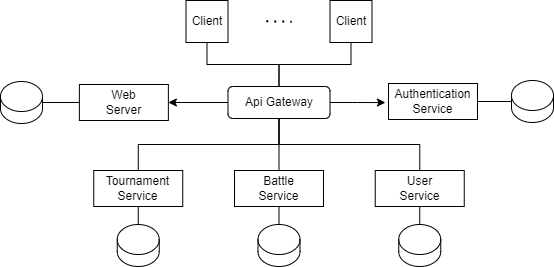

The diagram above was exported from draw.io. Its source (the exported page's mxGraphModel, read from the mxfile embedded in the PNG):
<mxGraphModel dx="750" dy="-4295" grid="1" gridSize="10" guides="1" tooltips="1" connect="1" arrows="1" fold="1" page="1" pageScale="1" pageWidth="827" pageHeight="1169" math="0" shadow="0">
  <root>
    <mxCell id="0" />
    <mxCell id="1" parent="0" />
    <mxCell id="titB-qR5J0rm8W-XVcqh-1" style="edgeStyle=orthogonalEdgeStyle;rounded=0;orthogonalLoop=1;jettySize=auto;html=1;exitX=0.5;exitY=1;exitDx=0;exitDy=0;entryX=0.5;entryY=0;entryDx=0;entryDy=0;endArrow=none;endFill=0;" edge="1" parent="1" source="titB-qR5J0rm8W-XVcqh-2" target="titB-qR5J0rm8W-XVcqh-10">
      <mxGeometry relative="1" as="geometry" />
    </mxCell>
    <mxCell id="titB-qR5J0rm8W-XVcqh-2" value="Client" style="whiteSpace=wrap;html=1;aspect=fixed;" vertex="1" parent="1">
      <mxGeometry x="315.5" y="4780" width="42" height="42" as="geometry" />
    </mxCell>
    <mxCell id="titB-qR5J0rm8W-XVcqh-3" style="edgeStyle=orthogonalEdgeStyle;rounded=0;orthogonalLoop=1;jettySize=auto;html=1;exitX=0.5;exitY=1;exitDx=0;exitDy=0;entryX=0.5;entryY=0;entryDx=0;entryDy=0;endArrow=none;endFill=0;" edge="1" parent="1" source="titB-qR5J0rm8W-XVcqh-4" target="titB-qR5J0rm8W-XVcqh-10">
      <mxGeometry relative="1" as="geometry" />
    </mxCell>
    <mxCell id="titB-qR5J0rm8W-XVcqh-4" value="Client" style="whiteSpace=wrap;html=1;aspect=fixed;" vertex="1" parent="1">
      <mxGeometry x="459.5" y="4780" width="42" height="42" as="geometry" />
    </mxCell>
    <mxCell id="titB-qR5J0rm8W-XVcqh-5" style="edgeStyle=orthogonalEdgeStyle;rounded=0;orthogonalLoop=1;jettySize=auto;html=1;exitX=0.5;exitY=1;exitDx=0;exitDy=0;entryX=0.5;entryY=0;entryDx=0;entryDy=0;endArrow=none;endFill=0;" edge="1" parent="1" source="titB-qR5J0rm8W-XVcqh-10" target="titB-qR5J0rm8W-XVcqh-11">
      <mxGeometry relative="1" as="geometry" />
    </mxCell>
    <mxCell id="titB-qR5J0rm8W-XVcqh-6" style="edgeStyle=orthogonalEdgeStyle;rounded=0;orthogonalLoop=1;jettySize=auto;html=1;exitX=0.5;exitY=1;exitDx=0;exitDy=0;entryX=0.5;entryY=0;entryDx=0;entryDy=0;endArrow=none;endFill=0;" edge="1" parent="1" source="titB-qR5J0rm8W-XVcqh-10" target="titB-qR5J0rm8W-XVcqh-15">
      <mxGeometry relative="1" as="geometry" />
    </mxCell>
    <mxCell id="titB-qR5J0rm8W-XVcqh-7" style="edgeStyle=orthogonalEdgeStyle;rounded=0;orthogonalLoop=1;jettySize=auto;html=1;exitX=0.5;exitY=1;exitDx=0;exitDy=0;endArrow=none;endFill=0;" edge="1" parent="1" source="titB-qR5J0rm8W-XVcqh-10" target="titB-qR5J0rm8W-XVcqh-18">
      <mxGeometry relative="1" as="geometry" />
    </mxCell>
    <mxCell id="titB-qR5J0rm8W-XVcqh-8" style="edgeStyle=orthogonalEdgeStyle;rounded=0;orthogonalLoop=1;jettySize=auto;html=1;exitX=1;exitY=0.5;exitDx=0;exitDy=0;" edge="1" parent="1" source="titB-qR5J0rm8W-XVcqh-10">
      <mxGeometry relative="1" as="geometry">
        <mxPoint x="514.9230487530047" y="4882.076923076923" as="targetPoint" />
      </mxGeometry>
    </mxCell>
    <mxCell id="titB-qR5J0rm8W-XVcqh-9" style="edgeStyle=orthogonalEdgeStyle;rounded=0;orthogonalLoop=1;jettySize=auto;html=1;exitX=0;exitY=0.5;exitDx=0;exitDy=0;entryX=1;entryY=0.5;entryDx=0;entryDy=0;" edge="1" parent="1" source="titB-qR5J0rm8W-XVcqh-10" target="titB-qR5J0rm8W-XVcqh-24">
      <mxGeometry relative="1" as="geometry" />
    </mxCell>
    <mxCell id="titB-qR5J0rm8W-XVcqh-10" value="Api Gateway" style="rounded=1;whiteSpace=wrap;html=1;" vertex="1" parent="1">
      <mxGeometry x="357.5" y="4866" width="102" height="32" as="geometry" />
    </mxCell>
    <mxCell id="titB-qR5J0rm8W-XVcqh-11" value="Tournament&lt;br&gt;Service" style="rounded=0;whiteSpace=wrap;html=1;" vertex="1" parent="1">
      <mxGeometry x="223.25" y="4950" width="89" height="36" as="geometry" />
    </mxCell>
    <mxCell id="titB-qR5J0rm8W-XVcqh-12" value="" style="shape=cylinder3;whiteSpace=wrap;html=1;boundedLbl=1;backgroundOutline=1;size=15;" vertex="1" parent="1">
      <mxGeometry x="246.75" y="5004" width="42" height="42" as="geometry" />
    </mxCell>
    <mxCell id="titB-qR5J0rm8W-XVcqh-13" value="" style="endArrow=none;dashed=1;html=1;dashPattern=1 3;strokeWidth=2;rounded=0;" edge="1" parent="1">
      <mxGeometry width="50" height="50" relative="1" as="geometry">
        <mxPoint x="395.75" y="4800.780000000001" as="sourcePoint" />
        <mxPoint x="421.25" y="4801.150000000001" as="targetPoint" />
      </mxGeometry>
    </mxCell>
    <mxCell id="titB-qR5J0rm8W-XVcqh-14" value="" style="endArrow=none;html=1;rounded=0;exitX=0.5;exitY=0;exitDx=0;exitDy=0;exitPerimeter=0;" edge="1" parent="1" source="titB-qR5J0rm8W-XVcqh-12" target="titB-qR5J0rm8W-XVcqh-11">
      <mxGeometry width="50" height="50" relative="1" as="geometry">
        <mxPoint x="173.25" y="5017" as="sourcePoint" />
        <mxPoint x="223.25" y="4967" as="targetPoint" />
      </mxGeometry>
    </mxCell>
    <mxCell id="titB-qR5J0rm8W-XVcqh-15" value="Battle&lt;br&gt;Service" style="rounded=0;whiteSpace=wrap;html=1;" vertex="1" parent="1">
      <mxGeometry x="364" y="4950" width="89" height="36" as="geometry" />
    </mxCell>
    <mxCell id="titB-qR5J0rm8W-XVcqh-16" value="" style="shape=cylinder3;whiteSpace=wrap;html=1;boundedLbl=1;backgroundOutline=1;size=15;" vertex="1" parent="1">
      <mxGeometry x="387.5" y="5004" width="42" height="42" as="geometry" />
    </mxCell>
    <mxCell id="titB-qR5J0rm8W-XVcqh-17" value="" style="endArrow=none;html=1;rounded=0;exitX=0.5;exitY=0;exitDx=0;exitDy=0;exitPerimeter=0;" edge="1" parent="1" source="titB-qR5J0rm8W-XVcqh-16" target="titB-qR5J0rm8W-XVcqh-15">
      <mxGeometry width="50" height="50" relative="1" as="geometry">
        <mxPoint x="312.75" y="5017" as="sourcePoint" />
        <mxPoint x="362.75" y="4967" as="targetPoint" />
      </mxGeometry>
    </mxCell>
    <mxCell id="titB-qR5J0rm8W-XVcqh-18" value="User&lt;br&gt;Service" style="rounded=0;whiteSpace=wrap;html=1;" vertex="1" parent="1">
      <mxGeometry x="504.75" y="4950" width="89" height="36" as="geometry" />
    </mxCell>
    <mxCell id="titB-qR5J0rm8W-XVcqh-19" value="" style="shape=cylinder3;whiteSpace=wrap;html=1;boundedLbl=1;backgroundOutline=1;size=15;" vertex="1" parent="1">
      <mxGeometry x="528.25" y="5004" width="42" height="42" as="geometry" />
    </mxCell>
    <mxCell id="titB-qR5J0rm8W-XVcqh-20" value="" style="endArrow=none;html=1;rounded=0;exitX=0.5;exitY=0;exitDx=0;exitDy=0;exitPerimeter=0;" edge="1" parent="1" source="titB-qR5J0rm8W-XVcqh-19" target="titB-qR5J0rm8W-XVcqh-18">
      <mxGeometry width="50" height="50" relative="1" as="geometry">
        <mxPoint x="454.75" y="5017" as="sourcePoint" />
        <mxPoint x="504.75" y="4967" as="targetPoint" />
      </mxGeometry>
    </mxCell>
    <mxCell id="titB-qR5J0rm8W-XVcqh-21" value="Authentication&lt;br&gt;Service" style="rounded=0;whiteSpace=wrap;html=1;" vertex="1" parent="1">
      <mxGeometry x="518" y="4863" width="89" height="36" as="geometry" />
    </mxCell>
    <mxCell id="titB-qR5J0rm8W-XVcqh-22" value="" style="shape=cylinder3;whiteSpace=wrap;html=1;boundedLbl=1;backgroundOutline=1;size=15;" vertex="1" parent="1">
      <mxGeometry x="641" y="4860" width="42" height="42" as="geometry" />
    </mxCell>
    <mxCell id="titB-qR5J0rm8W-XVcqh-23" value="" style="endArrow=none;html=1;rounded=0;exitX=0;exitY=0.5;exitDx=0;exitDy=0;exitPerimeter=0;entryX=1;entryY=0.5;entryDx=0;entryDy=0;" edge="1" parent="1" source="titB-qR5J0rm8W-XVcqh-22" target="titB-qR5J0rm8W-XVcqh-21">
      <mxGeometry width="50" height="50" relative="1" as="geometry">
        <mxPoint x="468" y="4930" as="sourcePoint" />
        <mxPoint x="518" y="4880" as="targetPoint" />
      </mxGeometry>
    </mxCell>
    <mxCell id="titB-qR5J0rm8W-XVcqh-24" value="Web&lt;br&gt;Server" style="rounded=0;whiteSpace=wrap;html=1;" vertex="1" parent="1">
      <mxGeometry x="208.87" y="4864" width="89" height="36" as="geometry" />
    </mxCell>
    <mxCell id="titB-qR5J0rm8W-XVcqh-25" value="" style="shape=cylinder3;whiteSpace=wrap;html=1;boundedLbl=1;backgroundOutline=1;size=15;" vertex="1" parent="1">
      <mxGeometry x="130" y="4861" width="42" height="42" as="geometry" />
    </mxCell>
    <mxCell id="titB-qR5J0rm8W-XVcqh-26" style="edgeStyle=orthogonalEdgeStyle;rounded=0;orthogonalLoop=1;jettySize=auto;html=1;exitX=0;exitY=0.5;exitDx=0;exitDy=0;entryX=1;entryY=0.5;entryDx=0;entryDy=0;entryPerimeter=0;endArrow=none;endFill=0;" edge="1" parent="1" source="titB-qR5J0rm8W-XVcqh-24" target="titB-qR5J0rm8W-XVcqh-25">
      <mxGeometry relative="1" as="geometry" />
    </mxCell>
  </root>
</mxGraphModel>